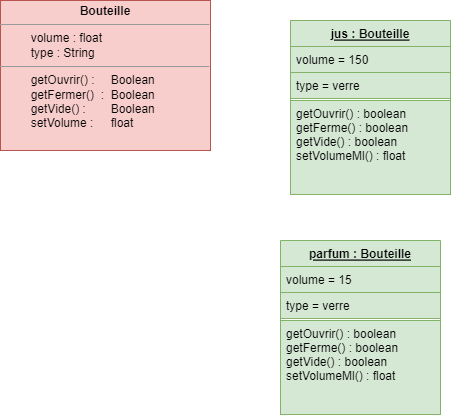

The diagram above was exported from draw.io. Its source (the exported page's mxGraphModel, read from the mxfile embedded in the PNG):
<mxGraphModel dx="1139" dy="738" grid="1" gridSize="10" guides="1" tooltips="1" connect="1" arrows="1" fold="1" page="1" pageScale="1" pageWidth="827" pageHeight="1169" math="0" shadow="0">
  <root>
    <mxCell id="0" />
    <mxCell id="1" parent="0" />
    <mxCell id="VoX3hP_AmGYy5cPo5Ym2-1" value="&lt;p style=&quot;margin:0px;margin-top:4px;text-align:center;&quot;&gt;&lt;b&gt;Bouteille&lt;/b&gt;&lt;/p&gt;&lt;hr size=&quot;1&quot;&gt;&lt;p style=&quot;margin:0px;margin-left:4px;&quot;&gt;&amp;nbsp;&lt;span style=&quot;white-space: pre;&quot;&gt;&#09;&lt;/span&gt;volume : float&lt;/p&gt;&lt;p style=&quot;margin:0px;margin-left:4px;&quot;&gt;&lt;span style=&quot;white-space: pre;&quot;&gt;&#09;&lt;/span&gt;type : String&lt;br&gt;&lt;/p&gt;&lt;hr size=&quot;1&quot;&gt;&lt;p style=&quot;margin:0px;margin-left:4px;&quot;&gt;&lt;span style=&quot;white-space: pre;&quot;&gt;&#09;&lt;/span&gt;getOuvrir() : &lt;span style=&quot;white-space: pre;&quot;&gt;&#09;&lt;/span&gt;Boolean&lt;br&gt;&lt;/p&gt;&lt;p style=&quot;margin:0px;margin-left:4px;&quot;&gt;&lt;span style=&quot;white-space: pre;&quot;&gt;&#09;&lt;/span&gt;getFermer()&amp;nbsp; : &lt;span style=&quot;white-space: pre;&quot;&gt;&#09;&lt;/span&gt;Boolean&lt;br&gt;&lt;/p&gt;&lt;p style=&quot;margin:0px;margin-left:4px;&quot;&gt;&lt;span style=&quot;white-space: pre;&quot;&gt;&#09;&lt;/span&gt;getVide() :&lt;span style=&quot;white-space: pre;&quot;&gt;&#09;&lt;/span&gt;Boolean&lt;br&gt;&lt;/p&gt;&lt;p style=&quot;margin:0px;margin-left:4px;&quot;&gt;&lt;span style=&quot;white-space: pre;&quot;&gt;&#09;&lt;/span&gt;setVolume :&lt;span style=&quot;white-space: pre;&quot;&gt;&#09;&lt;/span&gt;float&lt;br&gt;&lt;/p&gt;" style="verticalAlign=top;align=left;overflow=fill;fontSize=12;fontFamily=Helvetica;html=1;fillColor=#f8cecc;strokeColor=#b85450;" vertex="1" parent="1">
      <mxGeometry x="100" y="230" width="210" height="150" as="geometry" />
    </mxCell>
    <mxCell id="VoX3hP_AmGYy5cPo5Ym2-3" value="jus : Bouteille&#10;&#10;" style="swimlane;fontStyle=5;align=center;verticalAlign=top;childLayout=stackLayout;horizontal=1;startSize=26;horizontalStack=0;resizeParent=1;resizeParentMax=0;resizeLast=0;collapsible=1;marginBottom=0;fillColor=#d5e8d4;strokeColor=#82b366;" vertex="1" parent="1">
      <mxGeometry x="390" y="250" width="160" height="86" as="geometry" />
    </mxCell>
    <mxCell id="VoX3hP_AmGYy5cPo5Ym2-4" value="volume = 150&#10;&#10;&#10;&#10;&#10;" style="text;strokeColor=#82b366;fillColor=#d5e8d4;align=left;verticalAlign=top;spacingLeft=4;spacingRight=4;overflow=hidden;rotatable=0;points=[[0,0.5],[1,0.5]];portConstraint=eastwest;" vertex="1" parent="VoX3hP_AmGYy5cPo5Ym2-3">
      <mxGeometry y="26" width="160" height="26" as="geometry" />
    </mxCell>
    <mxCell id="VoX3hP_AmGYy5cPo5Ym2-6" value="&#09;type = verre" style="text;strokeColor=#82b366;fillColor=#d5e8d4;align=left;verticalAlign=top;spacingLeft=4;spacingRight=4;overflow=hidden;rotatable=0;points=[[0,0.5],[1,0.5]];portConstraint=eastwest;" vertex="1" parent="VoX3hP_AmGYy5cPo5Ym2-3">
      <mxGeometry y="52" width="160" height="26" as="geometry" />
    </mxCell>
    <mxCell id="VoX3hP_AmGYy5cPo5Ym2-5" value="" style="line;strokeWidth=1;fillColor=none;align=left;verticalAlign=middle;spacingTop=-1;spacingLeft=3;spacingRight=3;rotatable=0;labelPosition=right;points=[];portConstraint=eastwest;strokeColor=inherit;" vertex="1" parent="VoX3hP_AmGYy5cPo5Ym2-3">
      <mxGeometry y="78" width="160" height="8" as="geometry" />
    </mxCell>
    <mxCell id="VoX3hP_AmGYy5cPo5Ym2-7" value="getOuvrir() : boolean&#10;getFerme() : boolean&#10;getVide() : boolean&#10;setVolumeMl() : float" style="text;strokeColor=#82b366;fillColor=#d5e8d4;align=left;verticalAlign=top;spacingLeft=4;spacingRight=4;overflow=hidden;rotatable=0;points=[[0,0.5],[1,0.5]];portConstraint=eastwest;" vertex="1" parent="1">
      <mxGeometry x="390" y="330" width="160" height="94" as="geometry" />
    </mxCell>
    <mxCell id="VoX3hP_AmGYy5cPo5Ym2-9" value="parfum : Bouteille&#10;&#10;" style="swimlane;fontStyle=5;align=center;verticalAlign=top;childLayout=stackLayout;horizontal=1;startSize=26;horizontalStack=0;resizeParent=1;resizeParentMax=0;resizeLast=0;collapsible=1;marginBottom=0;fillColor=#d5e8d4;strokeColor=#82b366;" vertex="1" parent="1">
      <mxGeometry x="380" y="470" width="160" height="86" as="geometry" />
    </mxCell>
    <mxCell id="VoX3hP_AmGYy5cPo5Ym2-10" value="volume = 15&#10;&#10;&#10;&#10;&#10;" style="text;strokeColor=#82b366;fillColor=#d5e8d4;align=left;verticalAlign=top;spacingLeft=4;spacingRight=4;overflow=hidden;rotatable=0;points=[[0,0.5],[1,0.5]];portConstraint=eastwest;" vertex="1" parent="VoX3hP_AmGYy5cPo5Ym2-9">
      <mxGeometry y="26" width="160" height="26" as="geometry" />
    </mxCell>
    <mxCell id="VoX3hP_AmGYy5cPo5Ym2-11" value="&#09;type = verre" style="text;strokeColor=#82b366;fillColor=#d5e8d4;align=left;verticalAlign=top;spacingLeft=4;spacingRight=4;overflow=hidden;rotatable=0;points=[[0,0.5],[1,0.5]];portConstraint=eastwest;" vertex="1" parent="VoX3hP_AmGYy5cPo5Ym2-9">
      <mxGeometry y="52" width="160" height="26" as="geometry" />
    </mxCell>
    <mxCell id="VoX3hP_AmGYy5cPo5Ym2-12" value="" style="line;strokeWidth=1;fillColor=none;align=left;verticalAlign=middle;spacingTop=-1;spacingLeft=3;spacingRight=3;rotatable=0;labelPosition=right;points=[];portConstraint=eastwest;strokeColor=inherit;" vertex="1" parent="VoX3hP_AmGYy5cPo5Ym2-9">
      <mxGeometry y="78" width="160" height="8" as="geometry" />
    </mxCell>
    <mxCell id="VoX3hP_AmGYy5cPo5Ym2-13" value="getOuvrir() : boolean&#10;getFerme() : boolean&#10;getVide() : boolean&#10;setVolumeMl() : float" style="text;strokeColor=#82b366;fillColor=#d5e8d4;align=left;verticalAlign=top;spacingLeft=4;spacingRight=4;overflow=hidden;rotatable=0;points=[[0,0.5],[1,0.5]];portConstraint=eastwest;" vertex="1" parent="1">
      <mxGeometry x="380" y="550" width="160" height="94" as="geometry" />
    </mxCell>
  </root>
</mxGraphModel>